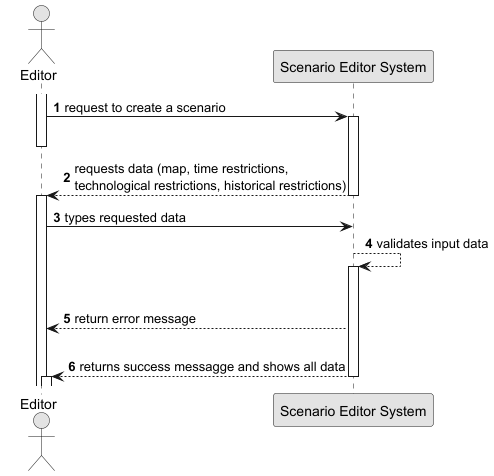

The diagram above was rendered by PlantUML. Its source (embedded in the PNG):
@startuml
skinparam monochrome true
skinparam packageStyle rectangle
skinparam shadowing false

autonumber

actor "Editor" as Editor
participant "Scenario Editor System" as System

activate Editor

    Editor -> System : request to create a scenario
    activate System
    deactivate Editor

    System --> Editor : requests data (map, time restrictions, \ntechnological restrictions, historical restrictions)
    deactivate System
    activate Editor

    Editor -> System : types requested data
    System --> System: validates input data
    activate System

    alt If validation fails
        System --> Editor: return error message
    else If validation succeeds
        System --> Editor : returns success messagge and shows all data
    deactivate System
    activate Editor

@enduml